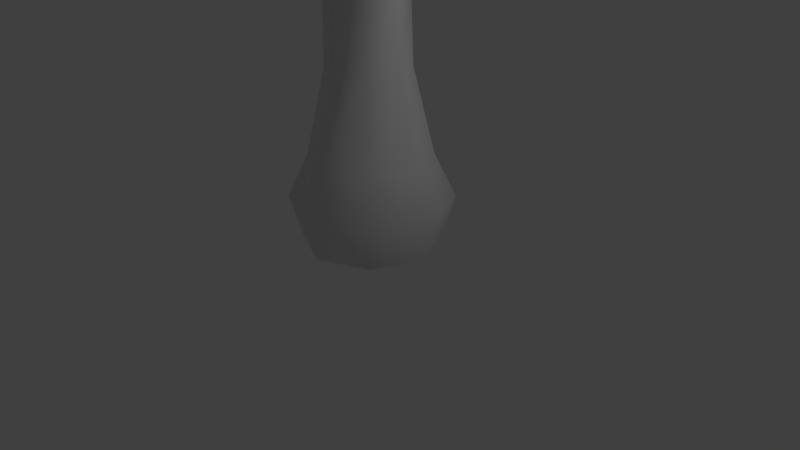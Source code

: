 # Source: tree.blend  (saved by Blender 2.76.0; exported with 4.5.12 LTS)
import bpy
from mathutils import Matrix  # noqa: F401  (used for matrix-valued properties, if any)

bpy.ops.wm.read_factory_settings(use_empty=True)
scene = bpy.context.scene
scene.name = 'Scene'

# ---- collections
col_collection_1 = bpy.data.collections.new('Collection 1'); scene.collection.children.link(col_collection_1)

# ---- materials (node trees are filled in below, after node groups)
mat_material_001 = bpy.data.materials.new('Material.001')
mat_material_001.alpha_threshold = 0.0
mat_material_001.use_transparent_shadow = False
mat_material_001.roughness = 0.5

# ---- material node trees

# ---- world
world_world = bpy.data.worlds.new('World'); scene.world = world_world
world_world.color = (0.05088, 0.05088, 0.05088)
world_world.use_sun_shadow = False
world_world.sun_shadow_jitter_overblur = 0.0
world_world.cycles.sampling_method = 'MANUAL'
world_world.cycles.sample_map_resolution = 256

# ---- cameras
cam_camera = bpy.data.cameras.new('Camera')
cam_camera.clip_end = 100.0
cam_camera.lens = 35.0
cam_camera.sensor_width = 32.0
cam_camera.sensor_height = 18.0
cam_camera.ortho_scale = 7.314
cam_camera.dof.focus_distance = 0.0
cam_camera.dof.aperture_fstop = 128.0

# ---- lights
light_lamp = bpy.data.lights.new('Lamp', 'POINT')
light_lamp.transmission_factor = 0.0
light_lamp.cutoff_distance = 30.0
light_lamp.energy = 100.0
light_lamp.shadow_buffer_clip_start = 1.001
light_lamp.shadow_soft_size = 0.1
light_lamp.shadow_maximum_resolution = 0.006
light_lamp.use_absolute_resolution = True
light_lamp.cycles.use_multiple_importance_sampling = False

# ---- meshes
me_cube = bpy.data.meshes.new('Cube')
me_cube.from_pydata([(0.6275, 0.6275, 0.2669), (0.6275, -0.6275, 0.2669), (-0.6275, -0.6275, 0.2669), (-0.6275, 0.6275, 0.2669), (0.5467, 0.5467, 1.387), (0.5467, -0.5467, 1.387), (-0.5467, -0.5467, 1.387), (-0.5467, 0.5467, 1.387), (0.9135, -4.262e-08, 0.2671), (1.705e-07, 0.9135, 0.2671), (0.736, 0.736, 0.8269), (5.958e-09, -0.9135, 0.2671), (0.736, -0.736, 0.8269), (-0.9135, 2.836e-07, 0.2671), (-0.736, -0.736, 0.8269), (-0.736, 0.736, 0.8269), (0.7959, -4.758e-07, 1.387), (1.54e-07, 0.7959, 1.387), (-4.629e-07, -0.7959, 1.387), (-0.7959, 9.172e-08, 1.387), (2.555e-07, 1.071, 0.8269), (-1.071, 2.535e-07, 0.8269), (-3.203e-07, -1.071, 0.8269), (1.071, -3.195e-07, 0.8269), (0.3504, 0.3504, 3.498), (0.3681, 0.3681, 2.479), (0.3681, -0.3681, 2.479), (-0.3681, -0.3681, 2.479), (-0.3681, 0.3681, 2.479), (0.5359, -4.303e-07, 2.479), (5.233e-08, 0.5359, 2.479), (-3.635e-07, -0.5359, 2.479), (-0.5359, -4.56e-08, 2.479), (0.3504, -0.3504, 3.498), (-0.3504, -0.3504, 3.386), (-0.3504, 0.3504, 3.65), (0.5101, -4.223e-07, 3.309), (4.34e-08, 0.5101, 3.649), (-3.525e-07, -0.5101, 3.498), (-0.5101, -5.607e-08, 3.433), (0.5555, -1.089, 4.608), (-0.01394, 0.02505, 4.012), (-0.5834, -1.089, 4.608), (0.8151, -0.52, 4.608), (-0.01394, -1.349, 4.608), (-0.843, -0.52, 4.608), (-0.01394, -0.52, 4.608), (0.8979, 1.026, 4.626), (-0.241, 1.026, 4.626), (1.157, 0.4562, 4.626), (0.3284, 1.285, 4.626), (-0.5006, 0.4562, 4.626), (0.3284, 0.4562, 4.626), (-0.6401, 1.026, 5.042), (-0.07058, 1.285, 5.196), (-0.8996, 0.4562, 5.196), (-0.07058, 0.4562, 5.196), (-1.077, -1.425, 5.147), (-0.5076, -1.685, 5.147), (-1.337, -0.8558, 5.147), (-0.5076, -0.8558, 5.147), (0.8905, -1.409, 5.168), (1.15, -0.8393, 5.168), (0.321, -1.668, 5.168), (0.321, -0.8393, 5.168), (1.233, 1.026, 5.037), (1.492, 0.4562, 5.186), (0.6634, 1.285, 5.037), (0.6634, 0.4562, 5.186), (1.856, 0.603, 5.776), (2.035, 0.2117, 5.776), (1.465, 0.2117, 5.776), (1.342, 1.866, 5.512), (0.9451, 2.047, 5.511), (0.9451, 1.469, 5.512), (-0.5242, 2.061, 5.864), (-0.1282, 2.242, 5.864), (-0.1282, 1.665, 5.864), (-1.265, 0.9122, 5.932), (-1.447, 0.5128, 5.932), (-0.8661, 0.5128, 5.932), (1.227, -1.293, 5.921), (1.408, -0.8966, 5.921), (0.83, -0.8966, 5.921), (0.7666, -2.249, 5.596), (0.3828, -2.424, 5.596), (0.3828, -1.865, 5.596), (-0.6044, -1.233, 5.753), (-0.1802, -1.426, 5.753), (-0.1802, -0.8083, 5.753), (-1.841, -0.8468, 5.729), (-1.999, -0.5001, 5.729), (-1.494, -0.5001, 5.729), (-0.3213, -1.156, 7.278), (-2.812, -0.6154, 6.388), (-0.1434, -2.951, 6.615), (1.846, -1.887, 7.222), (-2.113, 0.02126, 6.657), (-1.504, 2.37, 6.355), (1.077, 1.765, 6.463), (2.657, 0.3418, 6.497)], [], [(5, 16, 29, 26), (23, 16, 5, 12), (22, 18, 6, 14), (21, 19, 7, 15), (20, 9, 3, 15), (17, 20, 15, 7), (4, 10, 20, 17), (10, 0, 9, 20), (13, 21, 15, 3), (2, 14, 21, 13), (14, 6, 19, 21), (11, 22, 14, 2), (1, 12, 22, 11), (12, 5, 18, 22), (8, 23, 12, 1), (0, 10, 23, 8), (10, 4, 16, 23), (16, 4, 25, 29), (7, 19, 32, 28), (19, 6, 27, 32), (26, 29, 36, 33), (29, 25, 24, 36), (28, 32, 39, 35), (32, 27, 34, 39), (4, 17, 30, 25), (17, 7, 28, 30), (18, 5, 26, 31), (6, 18, 31, 27), (41, 36, 49, 52), (35, 39, 51, 48), (25, 30, 37, 24), (30, 28, 35, 37), (31, 26, 33, 38), (27, 31, 38, 34), (39, 34, 42, 45), (36, 41, 46, 43), (39, 41, 52, 51), (45, 42, 57, 59), (50, 52, 68, 67), (41, 39, 45, 46), (47, 50, 67, 65), (52, 50, 54, 56), (38, 33, 40, 44), (34, 38, 44, 42), (53, 56, 77, 75), (50, 48, 53, 54), (48, 51, 55, 53), (51, 52, 56, 55), (60, 59, 91, 92), (44, 46, 60, 58), (42, 44, 58, 57), (46, 45, 59, 60), (63, 61, 84, 85), (66, 65, 69, 70), (46, 44, 63, 64), (40, 43, 62, 61), (52, 49, 66, 68), (43, 46, 64, 62), (49, 47, 65, 66), (44, 40, 61, 63), (56, 53, 78, 80), (67, 68, 74, 73), (61, 62, 82, 81), (60, 57, 87, 89), (65, 68, 71, 69), (68, 66, 70, 71), (71, 70, 100), (65, 67, 73, 72), (68, 65, 72, 74), (72, 73, 99), (56, 54, 76, 77), (54, 53, 75, 76), (75, 77, 98), (53, 55, 79, 78), (55, 56, 80, 79), (80, 78, 97), (64, 61, 81, 83), (62, 64, 83, 82), (83, 81, 96), (61, 64, 86, 84), (64, 63, 85, 86), (58, 60, 89, 88), (57, 58, 88, 87), (86, 85, 95), (57, 60, 92, 90), (59, 57, 90, 91), (89, 87, 93), (88, 89, 93), (87, 88, 93), (90, 92, 94), (92, 91, 94), (91, 90, 94), (84, 86, 95), (85, 84, 95), (81, 82, 96), (82, 83, 96), (78, 79, 97), (79, 80, 97), (76, 75, 98), (77, 76, 98), (73, 74, 99), (74, 72, 99), (69, 71, 100), (70, 69, 100), (37, 35, 48, 50), (24, 37, 50, 47), (33, 36, 43, 40), (36, 24, 47, 49)])
me_cube.polygons.foreach_set('use_smooth', [True] * 108)
_uv = me_cube.uv_layers.new(name='UVMap')
_uv.uv.foreach_set('vector', [0.0, 0.0, 1.0, 0.0, 1.0, 1.0, 0.0, 1.0, 0.0, 0.0, 1.0, 0.0, 1.0, 1.0, 0.0, 1.0, 0.0, 0.0, 1.0, 0.0, 1.0, 1.0, 0.0, 1.0, 0.0, 0.0, 1.0, 0.0, 1.0, 1.0, 0.0, 1.0, 0.0, 0.0, 1.0, 0.0, 1.0, 1.0, 0.0, 1.0, 0.0, 0.0, 1.0, 0.0, 1.0, 1.0, 0.0, 1.0, 0.0, 0.0, 1.0, 0.0, 1.0, 1.0, 0.0, 1.0, 0.0, 0.0, 1.0, 0.0, 1.0, 1.0, 0.0, 1.0, 0.0, 0.0, 1.0, 0.0, 1.0, 1.0, 0.0, 1.0, 0.0, 0.0, 1.0, 0.0, 1.0, 1.0, 0.0, 1.0, 0.0, 0.0, 1.0, 0.0, 1.0, 1.0, 0.0, 1.0, 0.0, 0.0, 1.0, 0.0, 1.0, 1.0, 0.0, 1.0, 0.0, 0.0, 1.0, 0.0, 1.0, 1.0, 0.0, 1.0, 0.0, 0.0, 1.0, 0.0, 1.0, 1.0, 0.0, 1.0, 0.0, 0.0, 1.0, 0.0, 1.0, 1.0, 0.0, 1.0, 0.0, 0.0, 1.0, 0.0, 1.0, 1.0, 0.0, 1.0, 0.0, 0.0, 1.0, 0.0, 1.0, 1.0, 0.0, 1.0, 0.0, 0.0, 1.0, 0.0, 1.0, 1.0, 0.0, 1.0, 0.0, 0.0, 1.0, 0.0, 1.0, 1.0, 0.0, 1.0, 0.0, 0.0, 1.0, 0.0, 1.0, 1.0, 0.0, 1.0, 0.0, 0.0, 1.0, 0.0, 1.0, 1.0, 0.0, 1.0, 0.0, 0.0, 1.0, 0.0, 1.0, 1.0, 0.0, 1.0, 0.0, 0.0, 1.0, 0.0, 1.0, 1.0, 0.0, 1.0, 0.0, 0.0, 1.0, 0.0, 1.0, 1.0, 0.0, 1.0, 0.0, 0.0, 1.0, 0.0, 1.0, 1.0, 0.0, 1.0, 0.0, 0.0, 1.0, 0.0, 1.0, 1.0, 0.0, 1.0, 0.0, 0.0, 1.0, 0.0, 1.0, 1.0, 0.0, 1.0, 0.0, 0.0, 1.0, 0.0, 1.0, 1.0, 0.0, 1.0, 0.0, 0.0, 1.0, 0.0, 1.0, 1.0, 0.0, 1.0, 0.0, 0.0, 1.0, 0.0, 1.0, 1.0, 0.0, 1.0, 0.0, 0.0, 1.0, 0.0, 1.0, 1.0, 0.0, 1.0, 0.0, 0.0, 1.0, 0.0, 1.0, 1.0, 0.0, 1.0, 0.0, 0.0, 1.0, 0.0, 1.0, 1.0, 0.0, 1.0, 0.0, 0.0, 1.0, 0.0, 1.0, 1.0, 0.0, 1.0, 0.0, 0.0, 1.0, 0.0, 1.0, 1.0, 0.0, 1.0, 0.0, 0.0, 1.0, 0.0, 1.0, 1.0, 0.0, 1.0, 0.0, 0.0, 1.0, 0.0, 1.0, 1.0, 0.0, 1.0, 0.0, 0.0, 1.0, 0.0, 1.0, 1.0, 0.0, 1.0, 0.0, 0.0, 1.0, 0.0, 1.0, 1.0, 0.0, 1.0, 0.0, 0.0, 1.0, 0.0, 1.0, 1.0, 0.0, 1.0, 0.0, 0.0, 1.0, 0.0, 1.0, 1.0, 0.0, 1.0, 0.0, 0.0, 1.0, 0.0, 1.0, 1.0, 0.0, 1.0, 0.0, 0.0, 1.0, 0.0, 1.0, 1.0, 0.0, 1.0, 0.0, 0.0, 1.0, 0.0, 1.0, 1.0, 0.0, 1.0, 0.0, 0.0, 1.0, 0.0, 1.0, 1.0, 0.0, 1.0, 0.0, 0.0, 1.0, 0.0, 1.0, 1.0, 0.0, 1.0, 0.0, 0.0, 1.0, 0.0, 1.0, 1.0, 0.0, 1.0, 0.0, 0.0, 1.0, 0.0, 1.0, 1.0, 0.0, 1.0, 0.0, 0.0, 1.0, 0.0, 1.0, 1.0, 0.0, 1.0, 0.0, 0.0, 1.0, 0.0, 1.0, 1.0, 0.0, 1.0, 0.0, 0.0, 1.0, 0.0, 1.0, 1.0, 0.0, 1.0, 0.0, 0.0, 1.0, 0.0, 1.0, 1.0, 0.0, 1.0, 0.0, 0.0, 1.0, 0.0, 1.0, 1.0, 0.0, 1.0, 0.0, 0.0, 1.0, 0.0, 1.0, 1.0, 0.0, 1.0, 0.0, 0.0, 1.0, 0.0, 1.0, 1.0, 0.0, 1.0, 0.0, 0.0, 1.0, 0.0, 1.0, 1.0, 0.0, 1.0, 0.0, 0.0, 1.0, 0.0, 1.0, 1.0, 0.0, 1.0, 0.0, 0.0, 1.0, 0.0, 1.0, 1.0, 0.0, 1.0, 0.0, 0.0, 1.0, 0.0, 1.0, 1.0, 0.0, 1.0, 0.0, 0.0, 1.0, 0.0, 1.0, 1.0, 0.0, 1.0, 0.0, 0.0, 1.0, 0.0, 1.0, 1.0, 0.0, 1.0, 0.0, 0.0, 1.0, 0.0, 1.0, 1.0, 0.0, 1.0, 0.0, 0.0, 1.0, 0.0, 1.0, 1.0, 0.0, 1.0, 0.0, 0.0, 1.0, 0.0, 1.0, 1.0, 0.0, 1.0, 0.0, 0.0, 1.0, 0.0, 1.0, 1.0, 0.0, 1.0, 0.0, 0.0, 1.0, 0.0, 1.0, 1.0, 0.0, 1.0, 0.0, 0.0, 1.0, 0.0, 1.0, 1.0, 0.0, 0.0, 1.0, 0.0, 1.0, 1.0, 0.0, 1.0, 0.0, 0.0, 1.0, 0.0, 1.0, 1.0, 0.0, 1.0, 0.0, 0.0, 1.0, 0.0, 1.0, 1.0, 0.0, 0.0, 1.0, 0.0, 1.0, 1.0, 0.0, 1.0, 0.0, 0.0, 1.0, 0.0, 1.0, 1.0, 0.0, 1.0, 0.0, 0.0, 1.0, 0.0, 1.0, 1.0, 0.0, 0.0, 1.0, 0.0, 1.0, 1.0, 0.0, 1.0, 0.0, 0.0, 1.0, 0.0, 1.0, 1.0, 0.0, 1.0, 0.0, 0.0, 1.0, 0.0, 1.0, 1.0, 0.0, 0.0, 1.0, 0.0, 1.0, 1.0, 0.0, 1.0, 0.0, 0.0, 1.0, 0.0, 1.0, 1.0, 0.0, 1.0, 0.0, 0.0, 1.0, 0.0, 1.0, 1.0, 0.0, 0.0, 1.0, 0.0, 1.0, 1.0, 0.0, 1.0, 0.0, 0.0, 1.0, 0.0, 1.0, 1.0, 0.0, 1.0, 0.0, 0.0, 1.0, 0.0, 1.0, 1.0, 0.0, 1.0, 0.0, 0.0, 1.0, 0.0, 1.0, 1.0, 0.0, 1.0, 0.0, 0.0, 1.0, 0.0, 1.0, 1.0, 0.0, 0.0, 1.0, 0.0, 1.0, 1.0, 0.0, 1.0, 0.0, 0.0, 1.0, 0.0, 1.0, 1.0, 0.0, 1.0, 0.0, 0.0, 1.0, 0.0, 1.0, 1.0, 0.0, 0.0, 1.0, 0.0, 1.0, 1.0, 0.0, 0.0, 1.0, 0.0, 1.0, 1.0, 0.0, 0.0, 1.0, 0.0, 1.0, 1.0, 0.0, 0.0, 1.0, 0.0, 1.0, 1.0, 0.0, 0.0, 1.0, 0.0, 1.0, 1.0, 0.0, 0.0, 1.0, 0.0, 1.0, 1.0, 0.0, 0.0, 1.0, 0.0, 1.0, 1.0, 0.0, 0.0, 1.0, 0.0, 1.0, 1.0, 0.0, 0.0, 1.0, 0.0, 1.0, 1.0, 0.0, 0.0, 1.0, 0.0, 1.0, 1.0, 0.0, 0.0, 1.0, 0.0, 1.0, 1.0, 0.0, 0.0, 1.0, 0.0, 1.0, 1.0, 0.0, 0.0, 1.0, 0.0, 1.0, 1.0, 0.0, 0.0, 1.0, 0.0, 1.0, 1.0, 0.0, 0.0, 1.0, 0.0, 1.0, 1.0, 0.0, 0.0, 1.0, 0.0, 1.0, 1.0, 0.0, 0.0, 1.0, 0.0, 1.0, 1.0, 0.0, 0.0, 1.0, 0.0, 1.0, 1.0, 0.0, 1.0, 0.0, 0.0, 1.0, 0.0, 1.0, 1.0, 0.0, 1.0, 0.0, 0.0, 1.0, 0.0, 1.0, 1.0, 0.0, 1.0, 0.0, 0.0, 1.0, 0.0, 1.0, 1.0, 0.0, 1.0])
me_cube.materials.append(mat_material_001)
me_cube.use_remesh_preserve_volume = False
me_cube.use_remesh_preserve_attributes = False
me_cube.use_mirror_vertex_groups = False
me_cube.update()

# ---- objects
ob_cube = bpy.data.objects.new('Cube', me_cube)
ob_lamp = bpy.data.objects.new('Lamp', light_lamp)
ob_camera = bpy.data.objects.new('Camera', cam_camera)

# ---- transforms, parenting, visibility, modifiers, constraints
ob_cube.location = (0.0, 0.0, 0.0)
ob_cube.lock_rotations_4d = False
ob_cube.empty_display_type = 'ARROWS'
ob_cube.lineart.crease_threshold = 0.0
ob_lamp.location = (4.076, 1.005, 5.904)
ob_lamp.rotation_euler = (0.6503, 0.05522, 1.866)
ob_lamp.lock_rotations_4d = False
ob_lamp.empty_display_type = 'ARROWS'
ob_lamp.color = (0.0, 0.0, 0.0, 0.0)
ob_lamp.lineart.crease_threshold = 0.0
ob_camera.location = (7.481, -6.508, 5.344)
ob_camera.rotation_euler = (1.109, 0.01082, 0.8149)
ob_camera.lock_rotations_4d = False
ob_camera.empty_display_type = 'ARROWS'
ob_camera.color = (0.0, 0.0, 0.0, 0.0)
ob_camera.display_type = 'WIRE'
ob_camera.lineart.crease_threshold = 0.0

# ---- collection membership
col_collection_1.objects.link(ob_cube)
col_collection_1.objects.link(ob_lamp)
col_collection_1.objects.link(ob_camera)

# ---- scene / render settings (as saved in the file)
scene.camera = ob_camera
scene.frame_start = 1; scene.frame_end = 250; scene.frame_set(1)
scene.render.engine = 'BLENDER_EEVEE_NEXT'
scene.render.resolution_percentage = 50
scene.render.dither_intensity = 0.0
scene.cycles.use_denoising = False
scene.cycles.samples = 10
scene.cycles.sampling_pattern = 'TABULATED_SOBOL'
scene.cycles.light_sampling_threshold = 0.0
scene.cycles.use_adaptive_sampling = False
scene.cycles.use_light_tree = False
scene.cycles.blur_glossy = 0.0
scene.cycles.pixel_filter_type = 'GAUSSIAN'
scene.cycles.sample_clamp_indirect = 0.0
scene.view_settings.view_transform = 'Standard'
bpy.context.view_layer.update()

